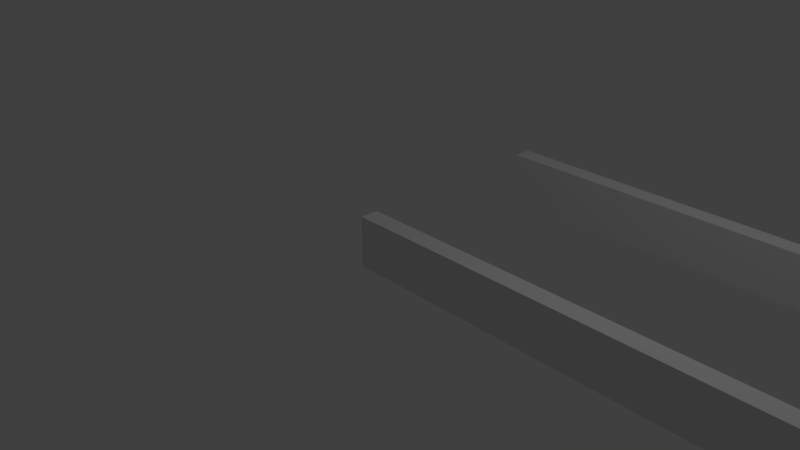 # Source: maze.blend  (saved by Blender 2.79.0; exported with 4.5.12 LTS)
import bpy
from mathutils import Matrix  # noqa: F401  (used for matrix-valued properties, if any)

bpy.ops.wm.read_factory_settings(use_empty=True)
scene = bpy.context.scene
scene.name = 'Scene'

# ---- collections
col_collection_1 = bpy.data.collections.new('Collection 1'); scene.collection.children.link(col_collection_1)

# ---- world
world_world = bpy.data.worlds.new('World'); scene.world = world_world
world_world.color = (0.05088, 0.05088, 0.05088)
world_world.use_sun_shadow = False
world_world.sun_shadow_jitter_overblur = 0.0
world_world.cycles.sampling_method = 'MANUAL'

# ---- cameras
cam_camera = bpy.data.cameras.new('Camera')
cam_camera.clip_end = 100.0
cam_camera.lens = 35.0
cam_camera.sensor_width = 32.0
cam_camera.sensor_height = 18.0
cam_camera.ortho_scale = 7.314
cam_camera.dof.focus_distance = 0.0
cam_camera.dof.aperture_fstop = 128.0

# ---- lights
light_lamp = bpy.data.lights.new('Lamp', 'POINT')
light_lamp.transmission_factor = 0.0
light_lamp.cutoff_distance = 30.0
light_lamp.energy = 100.0
light_lamp.shadow_buffer_clip_start = 1.001
light_lamp.shadow_soft_size = 0.1
light_lamp.shadow_maximum_resolution = 0.006
light_lamp.use_absolute_resolution = True

# ---- meshes
me_cube_002 = bpy.data.meshes.new('Cube.002')
me_cube_002.from_pydata([(-1.0, -1.0, -1.0), (-1.0, -1.0, 1.0), (-1.0, 1.0, -1.0), (-1.0, 1.0, 1.0), (1.0, -1.0, -1.0), (1.0, -1.0, 1.0), (1.0, 1.0, -1.0), (1.0, 1.0, 1.0), (53.0, 1.0, 1.0), (53.0, 1.0, -1.0), (53.0, -1.0, -1.0), (53.0, -1.0, 1.0), (-1.0, -1.0, 4.602), (-1.0, 1.0, 4.602), (1.0, 1.0, 4.602), (1.0, -1.0, 4.602), (53.0, 1.0, 4.602), (53.0, -1.0, 4.602)], [], [(0, 1, 3, 2), (2, 3, 7, 6), (5, 4, 10, 11), (4, 5, 1, 0), (2, 6, 4, 0), (11, 8, 16, 17), (9, 8, 11, 10), (4, 6, 9, 10), (7, 3, 13, 14), (6, 7, 8, 9), (14, 13, 12, 15), (14, 15, 17, 16), (8, 7, 14, 16), (5, 11, 17, 15), (3, 1, 12, 13), (1, 5, 15, 12)])
me_cube_002.use_remesh_preserve_volume = False
me_cube_002.use_remesh_preserve_attributes = False
me_cube_002.use_mirror_vertex_groups = False
me_cube_002.update()
me_cube_001 = bpy.data.meshes.new('Cube.001')
me_cube_001.from_pydata([(-1.0, -1.0, -1.0), (-1.0, -1.0, 1.0), (-1.0, 1.0, -1.0), (-1.0, 1.0, 1.0), (1.0, -1.0, -1.0), (1.0, -1.0, 1.0), (1.0, 1.0, -1.0), (1.0, 1.0, 1.0), (53.0, 1.0, 1.0), (53.0, 1.0, -1.0), (53.0, -1.0, -1.0), (53.0, -1.0, 1.0), (-1.0, -1.0, 4.602), (-1.0, 1.0, 4.602), (1.0, 1.0, 4.602), (1.0, -1.0, 4.602), (53.0, 1.0, 4.602), (53.0, -1.0, 4.602)], [], [(0, 1, 3, 2), (2, 3, 7, 6), (5, 4, 10, 11), (4, 5, 1, 0), (2, 6, 4, 0), (11, 8, 16, 17), (9, 8, 11, 10), (4, 6, 9, 10), (7, 3, 13, 14), (6, 7, 8, 9), (14, 13, 12, 15), (14, 15, 17, 16), (8, 7, 14, 16), (5, 11, 17, 15), (3, 1, 12, 13), (1, 5, 15, 12)])
me_cube_001.use_remesh_preserve_volume = False
me_cube_001.use_remesh_preserve_attributes = False
me_cube_001.use_mirror_vertex_groups = False
me_cube_001.update()

# ---- objects
ob_cube_001 = bpy.data.objects.new('Cube.001', me_cube_002)
ob_cube = bpy.data.objects.new('Cube', me_cube_001)
ob_lamp = bpy.data.objects.new('Lamp', light_lamp)
ob_camera = bpy.data.objects.new('Camera', cam_camera)

# ---- transforms, parenting, visibility, modifiers, constraints
ob_cube_001.location = (0.5117, 3.0, 0.0)
ob_cube_001.scale = (0.5, 0.125, 0.125)
ob_cube_001.lineart.crease_threshold = 0.0
ob_cube.location = (0.5117, 0.0, 0.0)
ob_cube.scale = (0.5, 0.125, 0.125)
ob_cube.lineart.crease_threshold = 0.0
ob_lamp.location = (4.076, 1.005, 5.904)
ob_lamp.rotation_euler = (0.6503, 0.05522, 1.866)
ob_lamp.lock_rotations_4d = False
ob_lamp.empty_display_type = 'ARROWS'
ob_lamp.color = (0.0, 0.0, 0.0, 0.0)
ob_lamp.lineart.crease_threshold = 0.0
ob_camera.location = (7.481, -6.508, 5.344)
ob_camera.rotation_euler = (1.109, 0.0, 0.8149)
ob_camera.lock_rotations_4d = False
ob_camera.empty_display_type = 'ARROWS'
ob_camera.color = (0.0, 0.0, 0.0, 0.0)
ob_camera.display_type = 'WIRE'
ob_camera.lineart.crease_threshold = 0.0

# ---- collection membership
col_collection_1.objects.link(ob_cube_001)
col_collection_1.objects.link(ob_cube)
col_collection_1.objects.link(ob_lamp)
col_collection_1.objects.link(ob_camera)

# ---- scene / render settings (as saved in the file)
scene.camera = ob_camera
scene.frame_start = 1; scene.frame_end = 250; scene.frame_set(1)
scene.render.engine = 'BLENDER_EEVEE_NEXT'
scene.render.resolution_percentage = 50
scene.render.dither_intensity = 0.0
scene.cycles.use_denoising = False
scene.cycles.samples = 128
scene.cycles.sampling_pattern = 'TABULATED_SOBOL'
scene.cycles.use_adaptive_sampling = False
scene.cycles.use_light_tree = False
scene.cycles.blur_glossy = 0.0
scene.cycles.sample_clamp_indirect = 0.0
scene.view_settings.view_transform = 'Standard'
bpy.context.view_layer.update()
